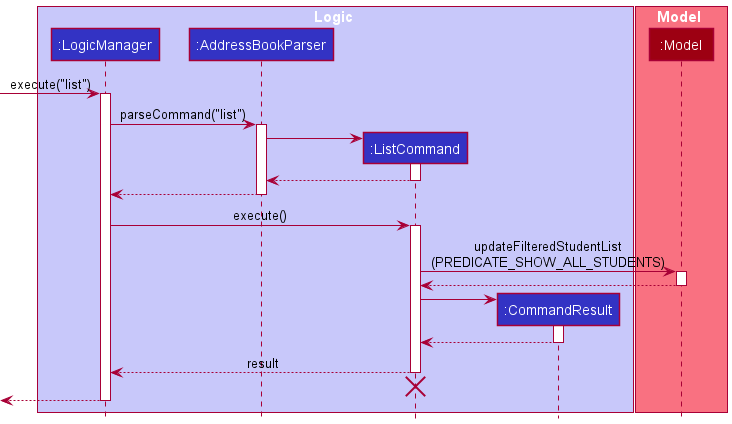

The diagram above was rendered by PlantUML. Its source (embedded in the PNG):
@startuml
!include style.puml

box Logic LOGIC_COLOR_T1
participant ":LogicManager" as LogicManager LOGIC_COLOR
participant ":AddressBookParser" as AddressBookParser LOGIC_COLOR
participant ":ListCommand" as ListCommand LOGIC_COLOR
participant ":CommandResult" as CommandResult LOGIC_COLOR
end box

box Model MODEL_COLOR_T1
participant ":Model" as Model MODEL_COLOR
end box

[-> LogicManager : execute("list")
activate LogicManager

LogicManager -> AddressBookParser : parseCommand("list")
activate AddressBookParser

create ListCommand
AddressBookParser -> ListCommand
activate ListCommand

ListCommand --> AddressBookParser :
deactivate ListCommand

AddressBookParser --> LogicManager :
deactivate AddressBookParser

LogicManager -> ListCommand : execute()
activate ListCommand

ListCommand -> Model : updateFilteredStudentList\n(PREDICATE_SHOW_ALL_STUDENTS)
activate Model

Model --> ListCommand
deactivate Model

create CommandResult
ListCommand -> CommandResult
activate CommandResult

CommandResult --> ListCommand
deactivate CommandResult

ListCommand --> LogicManager : result
deactivate ListCommand
'Hidden arrow to position the destroy marker below the end of the activation bar.
ListCommand -[hidden]-> AddressBookParser
destroy ListCommand

[<--LogicManager
deactivate LogicManager
@enduml